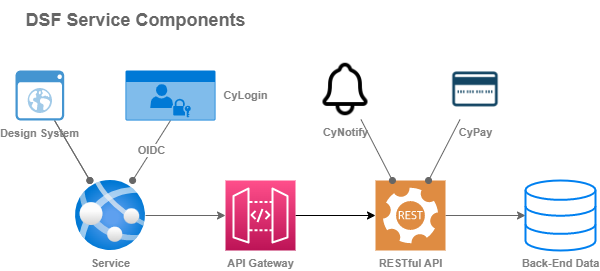

The diagram above was exported from draw.io. Its source (the exported page's mxGraphModel, read from the mxfile embedded in the PNG):
<mxGraphModel dx="1038" dy="539" grid="1" gridSize="10" guides="1" tooltips="1" connect="1" arrows="1" fold="1" page="1" pageScale="1" pageWidth="850" pageHeight="1100" math="0" shadow="0">
  <root>
    <mxCell id="0" />
    <mxCell id="1" parent="0" />
    <mxCell id="gQ3wrijBiyJ5ZL02idAN-34" value="" style="edgeStyle=orthogonalEdgeStyle;rounded=0;orthogonalLoop=1;jettySize=auto;html=1;" edge="1" parent="1" source="gQ3wrijBiyJ5ZL02idAN-19" target="gQ3wrijBiyJ5ZL02idAN-33">
      <mxGeometry relative="1" as="geometry" />
    </mxCell>
    <mxCell id="gQ3wrijBiyJ5ZL02idAN-19" value="API Gateway" style="sketch=0;points=[[0,0,0],[0.25,0,0],[0.5,0,0],[0.75,0,0],[1,0,0],[0,1,0],[0.25,1,0],[0.5,1,0],[0.75,1,0],[1,1,0],[0,0.25,0],[0,0.5,0],[0,0.75,0],[1,0.25,0],[1,0.5,0],[1,0.75,0]];outlineConnect=0;fontColor=#808080;gradientColor=#FF4F8B;gradientDirection=north;fillColor=#BC1356;strokeColor=#ffffff;dashed=0;verticalLabelPosition=bottom;verticalAlign=top;align=center;html=1;fontSize=11;fontStyle=1;aspect=fixed;shape=mxgraph.aws4.resourceIcon;resIcon=mxgraph.aws4.api_gateway;" vertex="1" parent="1">
      <mxGeometry x="290" y="200" width="70" height="70" as="geometry" />
    </mxCell>
    <mxCell id="gQ3wrijBiyJ5ZL02idAN-38" value="" style="edgeStyle=orthogonalEdgeStyle;rounded=0;orthogonalLoop=1;jettySize=auto;html=1;strokeColor=#666666;" edge="1" parent="1" source="gQ3wrijBiyJ5ZL02idAN-33" target="gQ3wrijBiyJ5ZL02idAN-35">
      <mxGeometry relative="1" as="geometry" />
    </mxCell>
    <mxCell id="gQ3wrijBiyJ5ZL02idAN-33" value="RESTful API" style="sketch=0;pointerEvents=1;shadow=0;dashed=0;html=1;strokeColor=none;fillColor=#DF8C42;labelPosition=center;verticalLabelPosition=bottom;verticalAlign=top;align=center;outlineConnect=0;shape=mxgraph.veeam2.restful_api;fontStyle=1;fontSize=11;fontColor=#808080;" vertex="1" parent="1">
      <mxGeometry x="440" y="200" width="70" height="70" as="geometry" />
    </mxCell>
    <mxCell id="gQ3wrijBiyJ5ZL02idAN-35" value="Back-End Data" style="html=1;verticalLabelPosition=bottom;align=center;labelBackgroundColor=none;verticalAlign=top;strokeWidth=2;strokeColor=#0080F0;shadow=0;dashed=0;shape=mxgraph.ios7.icons.data;fontStyle=1;fontSize=11;fontColor=#808080;" vertex="1" parent="1">
      <mxGeometry x="590" y="200" width="70" height="70" as="geometry" />
    </mxCell>
    <mxCell id="gQ3wrijBiyJ5ZL02idAN-41" value="" style="edgeStyle=orthogonalEdgeStyle;rounded=0;orthogonalLoop=1;jettySize=auto;html=1;strokeColor=#666666;" edge="1" parent="1" source="gQ3wrijBiyJ5ZL02idAN-39" target="gQ3wrijBiyJ5ZL02idAN-19">
      <mxGeometry relative="1" as="geometry" />
    </mxCell>
    <mxCell id="gQ3wrijBiyJ5ZL02idAN-39" value="Service" style="aspect=fixed;html=1;points=[];align=center;image;fontSize=11;image=img/lib/azure2/app_services/App_Services.svg;fontStyle=1;fontColor=#808080;labelBackgroundColor=none;" vertex="1" parent="1">
      <mxGeometry x="140" y="200" width="70" height="70" as="geometry" />
    </mxCell>
    <mxCell id="gQ3wrijBiyJ5ZL02idAN-42" value="" style="rounded=0;orthogonalLoop=1;jettySize=auto;html=1;endArrow=oval;endFill=1;strokeColor=#666666;" edge="1" parent="1" source="gQ3wrijBiyJ5ZL02idAN-40" target="gQ3wrijBiyJ5ZL02idAN-39">
      <mxGeometry relative="1" as="geometry" />
    </mxCell>
    <mxCell id="gQ3wrijBiyJ5ZL02idAN-54" value="" style="edgeStyle=none;rounded=0;orthogonalLoop=1;jettySize=auto;html=1;fontSize=11;fontColor=#808080;endArrow=oval;endFill=1;strokeColor=#666666;" edge="1" parent="1" source="gQ3wrijBiyJ5ZL02idAN-40" target="gQ3wrijBiyJ5ZL02idAN-39">
      <mxGeometry relative="1" as="geometry" />
    </mxCell>
    <mxCell id="gQ3wrijBiyJ5ZL02idAN-40" value="Design System" style="shadow=0;dashed=0;html=1;strokeColor=none;fillColor=#4495D1;labelPosition=center;verticalLabelPosition=bottom;verticalAlign=top;align=center;outlineConnect=0;shape=mxgraph.veeam.2d.web_ui;fontStyle=1;fontSize=11;fontColor=#808080;" vertex="1" parent="1">
      <mxGeometry x="80.00000000000001" y="90" width="48.7" height="50" as="geometry" />
    </mxCell>
    <mxCell id="gQ3wrijBiyJ5ZL02idAN-45" value="&lt;b&gt;&lt;font color=&quot;#666666&quot; style=&quot;font-size: 18px;&quot;&gt;DSF Service Components&lt;/font&gt;&lt;/b&gt;" style="text;html=1;align=center;verticalAlign=middle;resizable=0;points=[];autosize=1;" vertex="1" parent="1">
      <mxGeometry x="80" y="20" width="240" height="40" as="geometry" />
    </mxCell>
    <mxCell id="gQ3wrijBiyJ5ZL02idAN-47" value="&lt;b&gt;OIDC&lt;/b&gt;" style="edgeStyle=none;rounded=0;orthogonalLoop=1;jettySize=auto;html=1;fontSize=11;fontColor=#808080;endArrow=oval;endFill=1;strokeColor=#666666;exitX=0.5;exitY=1;exitDx=0;exitDy=0;exitPerimeter=0;" edge="1" parent="1" source="gQ3wrijBiyJ5ZL02idAN-48" target="gQ3wrijBiyJ5ZL02idAN-39">
      <mxGeometry relative="1" as="geometry">
        <mxPoint x="246.25" y="140" as="sourcePoint" />
      </mxGeometry>
    </mxCell>
    <mxCell id="gQ3wrijBiyJ5ZL02idAN-48" value="" style="html=1;strokeColor=none;fillColor=#0079D6;labelPosition=center;verticalLabelPosition=middle;verticalAlign=top;align=center;fontSize=12;outlineConnect=0;spacingTop=-6;fontColor=#808080;sketch=0;shape=mxgraph.sitemap.login;" vertex="1" parent="1">
      <mxGeometry x="190" y="90" width="90" height="50" as="geometry" />
    </mxCell>
    <mxCell id="gQ3wrijBiyJ5ZL02idAN-51" style="edgeStyle=none;rounded=0;orthogonalLoop=1;jettySize=auto;html=1;fontSize=11;fontColor=#808080;endArrow=oval;endFill=1;strokeColor=#666666;" edge="1" parent="1" source="gQ3wrijBiyJ5ZL02idAN-49" target="gQ3wrijBiyJ5ZL02idAN-33">
      <mxGeometry relative="1" as="geometry" />
    </mxCell>
    <mxCell id="gQ3wrijBiyJ5ZL02idAN-49" value="CyNotify" style="shape=image;html=1;verticalAlign=top;verticalLabelPosition=bottom;labelBackgroundColor=none;imageAspect=0;aspect=fixed;image=https://cdn1.iconfinder.com/data/icons/ionicons-outline-vol-2/512/notifications-outline-128.png;fontSize=11;fontColor=#808080;fontStyle=1" vertex="1" parent="1">
      <mxGeometry x="380" y="79" width="60" height="60" as="geometry" />
    </mxCell>
    <mxCell id="gQ3wrijBiyJ5ZL02idAN-52" style="edgeStyle=none;rounded=0;orthogonalLoop=1;jettySize=auto;html=1;fontSize=11;fontColor=#808080;endArrow=oval;endFill=1;strokeColor=#666666;" edge="1" parent="1" source="gQ3wrijBiyJ5ZL02idAN-50" target="gQ3wrijBiyJ5ZL02idAN-33">
      <mxGeometry relative="1" as="geometry" />
    </mxCell>
    <mxCell id="gQ3wrijBiyJ5ZL02idAN-50" value="CyPay" style="shape=image;html=1;verticalAlign=top;verticalLabelPosition=bottom;labelBackgroundColor=none;imageAspect=0;aspect=fixed;image=https://cdn4.iconfinder.com/data/icons/evil-icons-user-interface/64/credit_card-128.png;fontSize=11;fontColor=#808080;fontStyle=1" vertex="1" parent="1">
      <mxGeometry x="510" y="79" width="60" height="60" as="geometry" />
    </mxCell>
    <mxCell id="gQ3wrijBiyJ5ZL02idAN-53" value="&lt;font color=&quot;#808080&quot;&gt;CyLogin&lt;/font&gt;" style="text;html=1;align=center;verticalAlign=middle;resizable=0;points=[];autosize=1;strokeColor=none;fillColor=none;fontSize=11;fontColor=#FFFFFF;fontStyle=1" vertex="1" parent="1">
      <mxGeometry x="275" y="100" width="70" height="30" as="geometry" />
    </mxCell>
  </root>
</mxGraphModel>